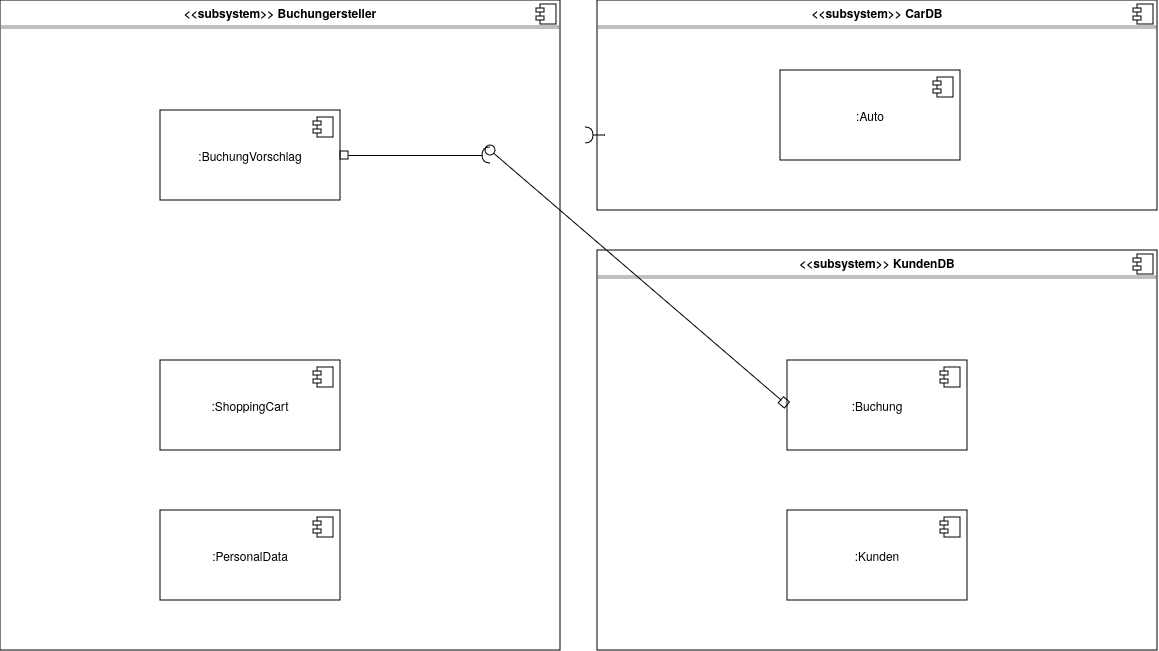

The diagram above was exported from draw.io. Its source (the exported page's mxGraphModel, read from the mxfile embedded in the PNG):
<mxGraphModel dx="830" dy="557" grid="1" gridSize="10" guides="1" tooltips="1" connect="1" arrows="1" fold="1" page="1" pageScale="1" pageWidth="827" pageHeight="1169" math="0" shadow="0">
  <root>
    <mxCell id="0" />
    <mxCell id="1" parent="0" />
    <mxCell id="ylNiTl3MXMT6UROyNI4G-3" value="&lt;p style=&quot;margin:0px;margin-top:6px;text-align:center;&quot;&gt;&lt;b&gt;&amp;lt;&amp;lt;subsystem&amp;gt;&amp;gt; Buchungersteller&lt;br&gt;&lt;/b&gt;&lt;/p&gt;&lt;hr size=&quot;1&quot; style=&quot;border-style:solid;&quot;&gt;&lt;p style=&quot;margin:0px;margin-left:8px;&quot;&gt;&lt;br&gt;&lt;/p&gt;" style="align=left;overflow=fill;html=1;dropTarget=0;whiteSpace=wrap;" vertex="1" parent="1">
      <mxGeometry x="230" y="130" width="560" height="650" as="geometry" />
    </mxCell>
    <mxCell id="ylNiTl3MXMT6UROyNI4G-4" value="" style="shape=component;jettyWidth=8;jettyHeight=4;" vertex="1" parent="ylNiTl3MXMT6UROyNI4G-3">
      <mxGeometry x="1" width="20" height="20" relative="1" as="geometry">
        <mxPoint x="-24" y="4" as="offset" />
      </mxGeometry>
    </mxCell>
    <mxCell id="ylNiTl3MXMT6UROyNI4G-5" value=":BuchungVorschlag" style="html=1;dropTarget=0;whiteSpace=wrap;" vertex="1" parent="1">
      <mxGeometry x="390" y="240" width="180" height="90" as="geometry" />
    </mxCell>
    <mxCell id="ylNiTl3MXMT6UROyNI4G-6" value="" style="shape=module;jettyWidth=8;jettyHeight=4;" vertex="1" parent="ylNiTl3MXMT6UROyNI4G-5">
      <mxGeometry x="1" width="20" height="20" relative="1" as="geometry">
        <mxPoint x="-27" y="7" as="offset" />
      </mxGeometry>
    </mxCell>
    <mxCell id="ylNiTl3MXMT6UROyNI4G-7" value=":ShoppingCart" style="html=1;dropTarget=0;whiteSpace=wrap;" vertex="1" parent="1">
      <mxGeometry x="390" y="490" width="180" height="90" as="geometry" />
    </mxCell>
    <mxCell id="ylNiTl3MXMT6UROyNI4G-8" value="" style="shape=module;jettyWidth=8;jettyHeight=4;" vertex="1" parent="ylNiTl3MXMT6UROyNI4G-7">
      <mxGeometry x="1" width="20" height="20" relative="1" as="geometry">
        <mxPoint x="-27" y="7" as="offset" />
      </mxGeometry>
    </mxCell>
    <mxCell id="ylNiTl3MXMT6UROyNI4G-9" value=":PersonalData" style="html=1;dropTarget=0;whiteSpace=wrap;" vertex="1" parent="1">
      <mxGeometry x="390" y="640" width="180" height="90" as="geometry" />
    </mxCell>
    <mxCell id="ylNiTl3MXMT6UROyNI4G-10" value="" style="shape=module;jettyWidth=8;jettyHeight=4;" vertex="1" parent="ylNiTl3MXMT6UROyNI4G-9">
      <mxGeometry x="1" width="20" height="20" relative="1" as="geometry">
        <mxPoint x="-27" y="7" as="offset" />
      </mxGeometry>
    </mxCell>
    <mxCell id="ylNiTl3MXMT6UROyNI4G-11" value="&lt;p style=&quot;margin:0px;margin-top:6px;text-align:center;&quot;&gt;&lt;b&gt;&amp;lt;&amp;lt;subsystem&amp;gt;&amp;gt; CarDB&lt;br&gt;&lt;/b&gt;&lt;/p&gt;&lt;hr size=&quot;1&quot; style=&quot;border-style:solid;&quot;&gt;&lt;p style=&quot;margin:0px;margin-left:8px;&quot;&gt;&lt;br&gt;&lt;/p&gt;" style="align=left;overflow=fill;html=1;dropTarget=0;whiteSpace=wrap;" vertex="1" parent="1">
      <mxGeometry x="827" y="130" width="560" height="210" as="geometry" />
    </mxCell>
    <mxCell id="ylNiTl3MXMT6UROyNI4G-12" value="" style="shape=component;jettyWidth=8;jettyHeight=4;" vertex="1" parent="ylNiTl3MXMT6UROyNI4G-11">
      <mxGeometry x="1" width="20" height="20" relative="1" as="geometry">
        <mxPoint x="-24" y="4" as="offset" />
      </mxGeometry>
    </mxCell>
    <mxCell id="ylNiTl3MXMT6UROyNI4G-13" value="&lt;p style=&quot;margin:0px;margin-top:6px;text-align:center;&quot;&gt;&lt;b&gt;&amp;lt;&amp;lt;subsystem&amp;gt;&amp;gt; KundenDB&lt;br&gt;&lt;/b&gt;&lt;/p&gt;&lt;hr size=&quot;1&quot; style=&quot;border-style:solid;&quot;&gt;&lt;p style=&quot;margin:0px;margin-left:8px;&quot;&gt;&lt;br&gt;&lt;/p&gt;" style="align=left;overflow=fill;html=1;dropTarget=0;whiteSpace=wrap;" vertex="1" parent="1">
      <mxGeometry x="827" y="380" width="560" height="400" as="geometry" />
    </mxCell>
    <mxCell id="ylNiTl3MXMT6UROyNI4G-14" value="" style="shape=component;jettyWidth=8;jettyHeight=4;" vertex="1" parent="ylNiTl3MXMT6UROyNI4G-13">
      <mxGeometry x="1" width="20" height="20" relative="1" as="geometry">
        <mxPoint x="-24" y="4" as="offset" />
      </mxGeometry>
    </mxCell>
    <mxCell id="ylNiTl3MXMT6UROyNI4G-15" value=":Buchung" style="html=1;dropTarget=0;whiteSpace=wrap;" vertex="1" parent="1">
      <mxGeometry x="1017" y="490" width="180" height="90" as="geometry" />
    </mxCell>
    <mxCell id="ylNiTl3MXMT6UROyNI4G-16" value="" style="shape=module;jettyWidth=8;jettyHeight=4;" vertex="1" parent="ylNiTl3MXMT6UROyNI4G-15">
      <mxGeometry x="1" width="20" height="20" relative="1" as="geometry">
        <mxPoint x="-27" y="7" as="offset" />
      </mxGeometry>
    </mxCell>
    <mxCell id="ylNiTl3MXMT6UROyNI4G-17" value=":Kunden" style="html=1;dropTarget=0;whiteSpace=wrap;" vertex="1" parent="1">
      <mxGeometry x="1017" y="640" width="180" height="90" as="geometry" />
    </mxCell>
    <mxCell id="ylNiTl3MXMT6UROyNI4G-18" value="" style="shape=module;jettyWidth=8;jettyHeight=4;" vertex="1" parent="ylNiTl3MXMT6UROyNI4G-17">
      <mxGeometry x="1" width="20" height="20" relative="1" as="geometry">
        <mxPoint x="-27" y="7" as="offset" />
      </mxGeometry>
    </mxCell>
    <mxCell id="ylNiTl3MXMT6UROyNI4G-19" value=":Auto" style="html=1;dropTarget=0;whiteSpace=wrap;" vertex="1" parent="1">
      <mxGeometry x="1010" y="200" width="180" height="90" as="geometry" />
    </mxCell>
    <mxCell id="ylNiTl3MXMT6UROyNI4G-20" value="" style="shape=module;jettyWidth=8;jettyHeight=4;" vertex="1" parent="ylNiTl3MXMT6UROyNI4G-19">
      <mxGeometry x="1" width="20" height="20" relative="1" as="geometry">
        <mxPoint x="-27" y="7" as="offset" />
      </mxGeometry>
    </mxCell>
    <mxCell id="ylNiTl3MXMT6UROyNI4G-22" value="" style="ellipse;whiteSpace=wrap;html=1;align=center;aspect=fixed;fillColor=none;strokeColor=none;resizable=0;perimeter=centerPerimeter;rotatable=0;allowArrows=0;points=[];outlineConnect=1;" vertex="1" parent="1">
      <mxGeometry x="1010" y="530" width="10" height="10" as="geometry" />
    </mxCell>
    <mxCell id="ylNiTl3MXMT6UROyNI4G-24" value="" style="rounded=0;orthogonalLoop=1;jettySize=auto;html=1;endArrow=halfCircle;endFill=0;endSize=6;strokeWidth=1;sketch=0;fontSize=12;curved=1;" edge="1" target="ylNiTl3MXMT6UROyNI4G-25" parent="1">
      <mxGeometry relative="1" as="geometry">
        <mxPoint x="835" y="265" as="sourcePoint" />
      </mxGeometry>
    </mxCell>
    <mxCell id="ylNiTl3MXMT6UROyNI4G-25" value="" style="ellipse;whiteSpace=wrap;html=1;align=center;aspect=fixed;fillColor=none;strokeColor=none;resizable=0;perimeter=centerPerimeter;rotatable=0;allowArrows=0;points=[];outlineConnect=1;" vertex="1" parent="1">
      <mxGeometry x="810" y="260" width="10" height="10" as="geometry" />
    </mxCell>
    <mxCell id="ylNiTl3MXMT6UROyNI4G-30" value="" style="ellipse;whiteSpace=wrap;html=1;align=center;aspect=fixed;fillColor=none;strokeColor=none;resizable=0;perimeter=centerPerimeter;rotatable=0;allowArrows=0;points=[];outlineConnect=1;" vertex="1" parent="1">
      <mxGeometry x="630" y="280" width="10" height="10" as="geometry" />
    </mxCell>
    <mxCell id="ylNiTl3MXMT6UROyNI4G-40" value="" style="rounded=0;orthogonalLoop=1;jettySize=auto;html=1;endArrow=halfCircle;endFill=0;endSize=6;strokeWidth=1;sketch=0;exitX=1;exitY=0.5;exitDx=0;exitDy=0;startArrow=box;startFill=0;" edge="1" parent="1" source="ylNiTl3MXMT6UROyNI4G-5">
      <mxGeometry relative="1" as="geometry">
        <mxPoint x="740" y="295" as="sourcePoint" />
        <mxPoint x="720" y="285" as="targetPoint" />
      </mxGeometry>
    </mxCell>
    <mxCell id="ylNiTl3MXMT6UROyNI4G-41" value="" style="rounded=0;orthogonalLoop=1;jettySize=auto;html=1;endArrow=oval;endFill=0;sketch=0;sourcePerimeterSpacing=0;targetPerimeterSpacing=0;endSize=10;exitX=0;exitY=0.5;exitDx=0;exitDy=0;startArrow=box;startFill=0;" edge="1" parent="1">
      <mxGeometry relative="1" as="geometry">
        <mxPoint x="1017" y="535" as="sourcePoint" />
        <mxPoint x="720" y="280" as="targetPoint" />
      </mxGeometry>
    </mxCell>
    <mxCell id="ylNiTl3MXMT6UROyNI4G-42" value="" style="ellipse;whiteSpace=wrap;html=1;align=center;aspect=fixed;fillColor=none;strokeColor=none;resizable=0;perimeter=centerPerimeter;rotatable=0;allowArrows=0;points=[];outlineConnect=1;" vertex="1" parent="1">
      <mxGeometry x="715" y="290" width="10" height="10" as="geometry" />
    </mxCell>
  </root>
</mxGraphModel>